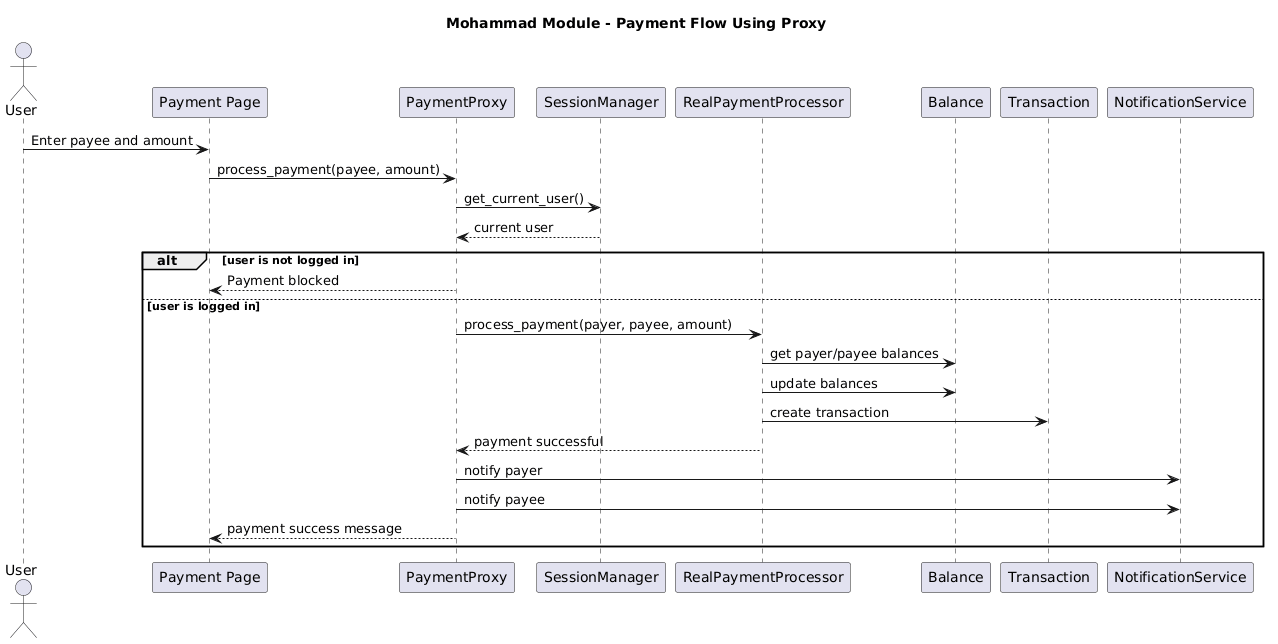

The diagram above was rendered by PlantUML. Its source (embedded in the PNG):
@startuml
title Mohammad Module - Payment Flow Using Proxy

actor User
participant "Payment Page" as Page
participant "PaymentProxy" as Proxy
participant "SessionManager" as Session
participant "RealPaymentProcessor" as Processor
participant "Balance" as Balance
participant "Transaction" as Transaction
participant "NotificationService" as Notify

User -> Page : Enter payee and amount
Page -> Proxy : process_payment(payee, amount)

Proxy -> Session : get_current_user()
Session --> Proxy : current user

alt user is not logged in
  Proxy --> Page : Payment blocked
else user is logged in
  Proxy -> Processor : process_payment(payer, payee, amount)
  Processor -> Balance : get payer/payee balances
  Processor -> Balance : update balances
  Processor -> Transaction : create transaction
  Processor --> Proxy : payment successful

  Proxy -> Notify : notify payer
  Proxy -> Notify : notify payee
  Proxy --> Page : payment success message
end
@enduml